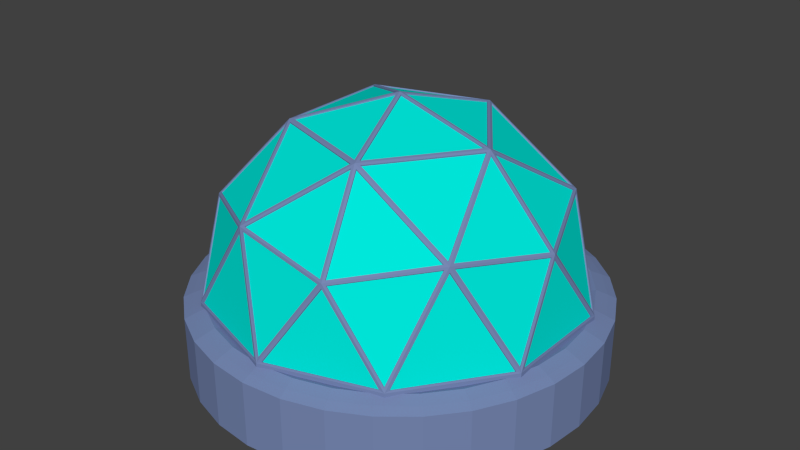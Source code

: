 # Source: Level01.blend  (saved by Blender 2.78.0; exported with 4.5.12 LTS)
import bpy
from mathutils import Matrix  # noqa: F401  (used for matrix-valued properties, if any)

bpy.ops.wm.read_factory_settings(use_empty=True)
scene = bpy.context.scene
scene.name = 'Scene'

# ---- collections
col_collection_1 = bpy.data.collections.new('Collection 1'); scene.collection.children.link(col_collection_1)

# ---- materials (node trees are filled in below, after node groups)
mat_grass01 = bpy.data.materials.new('GRASS01')
mat_grass01.alpha_threshold = 0.0
mat_grass01.use_transparent_shadow = False
mat_grass01.diffuse_color = (0.0831, 0.5027, 0.02899, 1.0)
mat_grass01.roughness = 0.5
mat_rock00 = bpy.data.materials.new('ROCK00')
mat_rock00.alpha_threshold = 0.0
mat_rock00.use_transparent_shadow = False
mat_rock00.diffuse_color = (0.1615, 0.1664, 0.179, 1.0)
mat_rock00.roughness = 0.5
mat_grass02 = bpy.data.materials.new('GRASS02')
mat_grass02.alpha_threshold = 0.0
mat_grass02.use_transparent_shadow = False
mat_grass02.diffuse_color = (0.1938, 0.5027, 0.06987, 1.0)
mat_grass02.roughness = 0.5
mat_domemet = bpy.data.materials.new('DOMEmet')
mat_domemet.alpha_threshold = 0.0
mat_domemet.use_transparent_shadow = False
mat_domemet.diffuse_color = (0.1856, 0.2448, 0.4461, 1.0)
mat_domemet.roughness = 0.5
mat_domeglass = bpy.data.materials.new('DomeGlass')
mat_domeglass.alpha_threshold = 0.0
mat_domeglass.use_transparent_shadow = False
mat_domeglass.diffuse_color = (0.0, 0.8, 0.7022, 1.0)
mat_domeglass.roughness = 0.5
mat_domeglass.specular_intensity = 1.0

# ---- material node trees

# ---- world
world_world = bpy.data.worlds.new('World'); scene.world = world_world
world_world.color = (0.05088, 0.05088, 0.05088)
world_world.use_sun_shadow = False
world_world.sun_shadow_jitter_overblur = 0.0
world_world.cycles.sampling_method = 'NONE'
world_world.cycles.sample_map_resolution = 256

# ---- meshes
me_plane_001 = bpy.data.meshes.new('Plane.001')
me_plane_001.from_pydata([(35.78, 9.51, 4.645), (-34.85, 10.03, 20.38), (15.42, 6.761, -5.968), (15.24, 7.286, -3.993), (13.86, 1.968, 0.5469), (17.48, 7.58, -7.336), (27.02, 8.536, -23.58), (16.87, 2.706, -11.63), (14.03, 2.694, 10.88), (15.33, 1.806, 6.528), (15.11, 1.904, -8.942), (15.2, 3.161, -2.158), (15.12, 4.3, 10.1), (16.32, 7.042, 4.954), (16.41, 8.023, 3.518), (15.69, 6.778, 0.1159), (17.31, 8.023, 8.691), (14.95, 1.253, -5.054), (15.04, 1.687, 3.178), (23.05, 6.351, 26.25), (29.61, 7.485, 23.26), (19.86, 6.12, 23.44), (26.7, 7.255, 20.73), (14.67, 6.905, 34.04), (31.97, 9.603, -15.9), (16.42, 8.051, -2.17), (18.16, 4.15, -20.55), (16.51, 5.632, -29.1), (-10.27, 6.419, 34.63), (-2.118, 4.352, 37.35), (23.99, 7.199, 29.57), (17.14, 3.292, -15.19), (12.55, 6.014, -32.09), (18.15, 4.541, -16.32), (-10.68, 4.947, 23.46), (1.172, 3.938, -19.07), (-11.85, 6.371, -29.55), (-17.93, 7.809, -4.026), (-29.59, 9.565, -21.49), (-8.929, 1.411, 6.131), (-15.59, 2.747, 3.913), (-23.71, 8.196, -20.93), (-16.58, 5.617, 19.18), (-15.69, 7.639, 0.9609), (-10.04, 3.441, -9.601), (-15.39, 7.573, -5.127), (-14.74, 2.901, -5.35), (-15.8, 4.279, -9.333), (-16.86, 7.526, -8.355), (-26.58, 8.659, -16.06), (-11.48, 4.67, -20.84), (-15.66, 6.644, 32.75), (6.608, 4.611, 35.28), (-37.09, 10.31, 7.108), (-26.67, 6.779, 21.55), (-37.12, 10.67, 11.88), (-37.72, 12.04, 18.28), (-33.12, 8.863, 8.543), (-28.72, 8.602, 9.341), (-33.14, 8.813, 12.42), (-34.89, 8.397, 16.34), (-30.82, 8.094, 18.67), (32.45, 9.079, 18.4), (-26.83, 7.98, 26.09), (-22.82, 8.473, -10.06), (-26.79, 8.397, 14.45), (-21.51, 8.397, 13.83), (-25.48, 8.558, 9.097), (-19.18, 6.413, 20.08), (-15.93, 6.068, 26.65), (-34.24, 8.776, -0.98), (-24.62, 8.93, -27.1), (-16.72, 6.157, -13.66), (-20.66, 7.741, -16.95), (-29.49, 8.776, -10.63), (-20.84, 8.188, -13.06), (-16.25, 7.632, -1.005), (-15.63, 6.601, 2.606), (-37.14, 9.445, -4.427), (-36.56, 9.253, -11.7), (-37.1, 10.04, 2.455), (-24.81, 7.737, -25.12), (-18.63, 7.481, -23.68), (8.086, 0.8063, -1.763), (-13.64, 7.863, -32.39), (-4.217, 5.27, -31.73), (-13.97, 3.784, -13.25), (-12.78, 5.558, -24.99), (-3.276, 4.337, -25.72), (1.078, 4.225, -24.43), (-1.663, 7.394, -33.79), (2.983, 5.156, -32.23), (5.235, 6.123, -33.71), (5.225, 4.245, -25.07), (8.512, 0.9074, -10.83), (4.566, 4.263, -27.63), (7.007, 2.982, -19.12), (10.55, 4.113, -26.22), (21.45, 6.509, -25.87), (-33.7, 9.452, -15.03), (-9.074, 3.742, -16.78), (-7.236, 4.182, -18.85), (0.6404, 2.526, -12.54), (11.4, 2.535, -16.5), (-3.672, 3.141, -9.91), (-4.876, 3.572, -13.27), (2.111, 0.9035, -5.593), (-14.05, 7.756, 14.65), (-15.74, 7.716, 9.879), (-13.5, 2.206, 8.948), (-5.651, 0.9502, 5.07), (-12.95, 3.117, 15.19), (0.955, 0.5227, 2.734), (-14.93, 5.229, 17.86), (-18.46, 8.005, 2.927), (-3.388, 1.271, -2.769), (-14.11, 2.625, -0.7751), (-11.85, 2.374, 11.13), (-14.92, 3.179, 2.328), (6.006, 3.445, 20.2), (4.593, 2.412, 14.69), (8.863, 1.075, 8.715), (-15.11, 6.875, -2.534), (-15.87, 7.735, 18.25), (-14.05, 3.243, -3.047), (16.21, 5.932, 29.98), (6.346, 3.75, 26.96), (-1.731, 2.641, 23.09), (-4.501, 3.699, 29.01), (-6.857, 3.379, 23.96), (0.864, 3.214, 30.43), (-17.29, 7.996, 6.373), (30.47, 8.585, 0.05061), (35.77, 9.659, -4.522), (21.25, 7.961, -7.944), (20.02, 7.608, -11.06), (-7.252, 1.465, 14.17), (23.23, 8.365, 14.3), (16.8, 6.815, 12.39), (-14.37, 1.98, 6.209), (-10.45, 1.689, 0.4359), (-9.439, 1.825, -2.81), (-8.697, 2.056, -5.836), (0.316, 1.096, 6.994), (-4.597, 1.2, 10.19), (19.87, 7.198, -15.39), (22.33, 6.264, -19.42), (23.64, 8.105, -11.92), (22.81, 5.758, -23.32), (28.03, 7.975, -21.38), (33.48, 8.915, -9.473), (30.22, 8.966, -10.91), (24.83, 8.014, -15.92), (28.56, 8.607, -3.905), (9.92, 3.165, 15.54), (-28.17, 8.397, 3.79), (-24.86, 8.397, 5.888), (-28.36, 8.776, -6.681), (-20.86, 8.547, 2.958), (-26.62, 8.397, -1.135), (-31.11, 8.715, 10.42), (18.32, 8.214, 3.813), (18.97, 8.31, 7.584), (18.32, 8.286, -0.3344), (22.67, 8.286, -2.461), (23.22, 8.274, 5.839), (23.13, 8.214, 1.741), (24.68, 8.135, -6.987), (26.33, 8.585, -7.281), (30.28, 8.642, -7.958), (35.38, 9.733, 10.28), (29.03, 8.683, 7.821), (38.1, 11.67, 4.827), (-35.56, 11.19, 22.63), (28.78, 10.64, -25.19), (31.54, 9.518, 24.62), (15.64, 8.901, 36.09), (34.05, 11.32, -17.03), (17.61, 7.547, -31.07), (-10.87, 8.384, 36.71), (-2.21, 6.186, 39.61), (25.55, 9.213, 31.33), (13.39, 7.192, -34.25), (-31.42, 11.73, -22.96), (-16.61, 8.623, 34.72), (7.07, 6.461, 37.41), (-39.41, 12.52, 7.446), (-39.43, 12.91, 12.52), (34.55, 10.83, 19.46), (-28.5, 10.04, 27.64), (-26.14, 11.05, -28.93), (-39.45, 11.6, -4.821), (-38.84, 11.4, -12.55), (-39.42, 12.24, 2.497), (-14.46, 9.919, -34.56), (-1.725, 8.452, -36.05), (5.611, 7.309, -35.97), (22.86, 8.824, -27.63), (-35.8, 11.61, -16.1), (37.67, 11.53, 10.82), (38.08, 11.83, -4.922), (26.41, 8.41, 8.039), (15.25, 5.159, 16.4), (22.37, 7.22, 19.59), (24.67, 7.869, 16.75), (18.24, 6.507, 15.14), (24.23, 7.28, -19.67), (-19.81, 8.527, 10.48), (-17.29, 8.511, 12.06), (-18.23, 8.509, 9.398), (-19.75, 8.514, 5.518), (-19.1, 8.524, 7.441), (-23.32, 8.547, 7.17), (-21.1, 8.555, 5.535), (-18.74, 7.782, -5.791), (-22.7, 8.402, -5.658), (-18.4, 7.84, -1.772), (-20.93, 8.341, 0.3946), (-24.07, 8.259, -1.844), (-21.71, 8.207, -2.43)], [], [(2, 3, 5), (25, 15, 14), (14, 4, 18), (4, 14, 15), (9, 12, 16), (17, 3, 2), (18, 4, 83), (8, 12, 9), (7, 10, 135), (10, 17, 2), (16, 12, 138), (11, 4, 15), (121, 8, 9), (25, 5, 3), (9, 16, 13), (17, 83, 4), (26, 148, 98), (24, 150, 133), (10, 2, 5), (17, 11, 3), (10, 5, 135), (15, 25, 11), (38, 49, 41), (3, 11, 25), (63, 69, 54), (138, 8, 202), (1, 54, 61), (145, 33, 31), (16, 138, 137), (125, 23, 19), (138, 12, 8), (158, 156, 212, 213), (30, 20, 19), (20, 22, 19), (62, 137, 204), (202, 21, 203), (64, 74, 157), (22, 21, 19), (54, 1, 63), (59, 57, 55), (60, 55, 56), (52, 23, 125), (30, 19, 23), (70, 58, 155), (66, 107, 208, 207), (29, 52, 130), (65, 66, 58), (74, 79, 70), (128, 29, 130), (128, 28, 29), (70, 57, 58), (111, 129, 136), (129, 111, 113), (56, 1, 60), (74, 70, 157), (69, 51, 28), (69, 63, 51), (53, 55, 57), (60, 1, 61), (128, 129, 34), (69, 128, 34), (129, 113, 34), (128, 69, 28), (68, 66, 65), (59, 65, 160), (65, 59, 61), (160, 65, 58), (65, 61, 54), (65, 54, 68), (68, 123, 66), (68, 42, 123), (69, 68, 54), (158, 213, 210), (69, 42, 68), (123, 107, 66), (70, 80, 57), (69, 34, 42), (60, 61, 59), (70, 78, 80), (60, 59, 55), (58, 66, 207, 67), (36, 85, 84), (90, 84, 85), (44, 105, 100), (75, 49, 64), (75, 72, 73), (82, 72, 87), (71, 81, 84), (114, 76, 216, 217), (57, 80, 53), (78, 70, 79), (74, 99, 79), (45, 48, 214, 37), (75, 64, 48), (73, 49, 75), (73, 41, 49), (38, 74, 49), (41, 81, 38), (99, 74, 38), (38, 81, 71), (36, 84, 81), (102, 96, 35), (95, 89, 93), (103, 26, 97), (115, 140, 110), (141, 140, 115), (32, 97, 27), (97, 93, 96), (97, 32, 95), (91, 88, 95), (90, 85, 91), (89, 95, 88), (91, 92, 90), (98, 27, 97), (88, 85, 36), (88, 87, 101), (100, 105, 101), (101, 50, 100), (86, 100, 50), (108, 139, 131), (87, 88, 36), (104, 102, 35), (101, 89, 88), (89, 101, 35), (87, 50, 101), (85, 88, 91), (92, 91, 95), (104, 105, 44), (32, 92, 95), (35, 93, 89), (93, 97, 95), (93, 35, 96), (82, 81, 41), (73, 82, 41), (47, 86, 72), (131, 114, 210, 211), (101, 105, 35), (96, 102, 103), (31, 103, 94), (94, 103, 102), (42, 113, 123), (155, 58, 156), (105, 104, 35), (104, 115, 102), (49, 74, 64), (94, 102, 106), (17, 4, 11), (115, 104, 142), (115, 106, 102), (104, 44, 142), (113, 107, 123), (110, 144, 143), (112, 83, 106), (110, 140, 39), (106, 115, 112), (115, 110, 112), (107, 113, 111), (156, 58, 67, 212), (83, 121, 18), (113, 42, 34), (119, 120, 127), (127, 130, 126), (136, 127, 120), (120, 143, 144), (120, 119, 154), (120, 8, 121), (143, 120, 121), (8, 120, 154), (125, 126, 52), (119, 126, 125), (119, 125, 202), (19, 21, 125), (125, 21, 202), (116, 124, 76), (119, 127, 126), (126, 130, 52), (130, 127, 128), (127, 129, 128), (117, 108, 107), (136, 129, 127), (117, 136, 39), (124, 46, 45), (76, 45, 37, 216), (40, 131, 139), (86, 44, 100), (47, 48, 46), (141, 116, 140), (116, 76, 43), (108, 109, 139), (36, 81, 82), (82, 87, 36), (48, 45, 46), (132, 170, 0), (47, 72, 48), (86, 47, 44), (47, 46, 44), (108, 117, 109), (118, 77, 40), (43, 118, 116), (114, 40, 77), (118, 140, 116), (124, 45, 122), (139, 39, 140), (46, 124, 142), (76, 114, 43), (76, 124, 122), (132, 0, 133), (142, 141, 115), (139, 140, 40), (168, 167, 153), (44, 46, 142), (48, 64, 215, 214), (114, 131, 40), (114, 77, 43), (122, 45, 76), (111, 117, 107), (159, 158, 217, 218), (77, 118, 43), (151, 147, 168), (83, 94, 106), (94, 10, 31), (135, 145, 7), (148, 149, 6), (5, 134, 135), (134, 5, 25), (144, 136, 120), (103, 31, 26), (10, 7, 31), (132, 150, 169, 153), (26, 98, 97), (31, 33, 26), (145, 146, 26), (145, 31, 7), (16, 14, 13), (13, 18, 9), (103, 97, 96), (33, 145, 26), (20, 62, 22), (21, 22, 203), (117, 39, 109), (121, 112, 143), (83, 17, 94), (10, 94, 17), (109, 39, 139), (18, 121, 9), (13, 14, 18), (117, 111, 136), (118, 40, 140), (124, 141, 142), (141, 124, 116), (24, 149, 151), (75, 48, 72), (146, 152, 206), (98, 148, 6), (150, 151, 169), (149, 152, 151), (133, 150, 132), (152, 146, 145), (135, 134, 147), (147, 134, 167), (110, 39, 144), (39, 136, 144), (112, 110, 143), (121, 83, 112), (145, 135, 147), (24, 6, 149), (148, 26, 146), (150, 24, 151), (147, 152, 145), (152, 147, 151), (152, 149, 206), (154, 202, 8), (154, 119, 202), (157, 70, 159), (156, 158, 159), (70, 155, 159), (155, 156, 159), (64, 159, 218, 215), (158, 114, 217), (64, 157, 159), (57, 59, 160), (57, 160, 58), (201, 132, 165), (14, 16, 162), (16, 137, 165, 162), (164, 167, 134), (134, 25, 163), (14, 161, 163), (163, 161, 166), (161, 162, 166), (165, 132, 166), (164, 163, 166), (162, 165, 166), (132, 164, 166), (132, 153, 164), (169, 168, 153), (170, 132, 171), (137, 62, 171), (201, 137, 171), (161, 14, 162), (25, 14, 163), (99, 38, 183, 198), (62, 20, 175, 188), (78, 79, 192, 191), (79, 99, 198, 192), (0, 170, 199, 172), (28, 51, 184, 179), (30, 23, 176, 181), (20, 30, 181, 175), (29, 28, 179, 180), (27, 98, 197, 178), (80, 78, 191, 193), (32, 27, 178, 182), (51, 63, 189, 184), (92, 32, 182, 196), (71, 84, 194, 190), (24, 133, 200, 177), (52, 29, 180, 185), (84, 90, 195, 194), (90, 92, 196, 195), (1, 56, 173), (6, 24, 177, 174), (55, 53, 186, 187), (53, 80, 193, 186), (38, 71, 190, 183), (56, 55, 187), (133, 0, 172, 200), (23, 52, 185, 176), (98, 6, 174, 197), (63, 1, 173, 189), (132, 201, 171), (137, 201, 165), (164, 134, 163), (168, 147, 167), (169, 151, 168), (137, 138, 205, 204), (138, 202, 205), (199, 170, 62, 188), (171, 62, 170), (164, 153, 167), (149, 148, 206), (148, 146, 206), (205, 202, 203, 204), (22, 62, 204, 203), (107, 108, 209, 208), (108, 131, 211, 209), (208, 209, 207), (67, 207, 212), (213, 212, 211, 210), (211, 212, 207, 209), (216, 37, 219), (214, 215, 219), (215, 218, 219), (218, 217, 219), (37, 214, 219), (217, 216, 219), (114, 158, 210), (72, 86, 50), (73, 72, 82), (72, 50, 87)])
me_plane_001.polygons.foreach_set('use_smooth', [True] * 360)
me_plane_001.polygons.foreach_set('material_index', [0, 0, 1, 1, 1, 1, 2, 1, 1, 1, 1, 1, 2, 0, 1, 2, 2, 0, 1, 1, 1, 1, 0, 1, 2, 1, 2, 1, 0, 0, 1, 0, 0, 0, 0, 0, 0, 0, 2, 0, 0, 0, 0, 0, 2, 2, 2, 0, 2, 2, 0, 0, 0, 0, 0, 2, 2, 0, 2, 2, 2, 0, 2, 2, 2, 2, 2, 2, 2, 2, 1, 2, 0, 2, 2, 0, 2, 2, 0, 0, 2, 0, 0, 0, 0, 0, 0, 0, 2, 0, 0, 0, 2, 2, 0, 0, 0, 0, 0, 0, 0, 2, 0, 2, 0, 0, 0, 2, 0, 0, 0, 0, 0, 0, 0, 0, 0, 0, 0, 1, 0, 0, 0, 0, 0, 0, 0, 0, 0, 0, 0, 2, 0, 0, 0, 0, 0, 2, 2, 2, 1, 0, 0, 0, 0, 2, 2, 0, 0, 0, 1, 0, 2, 0, 0, 0, 1, 0, 2, 0, 2, 2, 0, 0, 2, 2, 2, 2, 2, 2, 2, 0, 0, 1, 2, 2, 2, 2, 1, 0, 0, 1, 2, 1, 0, 1, 0, 1, 1, 0, 0, 1, 0, 1, 0, 0, 1, 1, 1, 1, 0, 1, 0, 0, 2, 1, 0, 0, 0, 0, 0, 2, 1, 2, 2, 1, 0, 1, 2, 2, 2, 1, 2, 0, 0, 0, 2, 2, 0, 2, 2, 2, 1, 0, 1, 2, 1, 0, 0, 0, 2, 2, 2, 0, 2, 1, 0, 0, 0, 0, 2, 2, 2, 2, 0, 2, 0, 2, 2, 2, 0, 0, 0, 2, 2, 2, 2, 0, 2, 2, 2, 2, 2, 0, 0, 0, 0, 0, 0, 0, 0, 0, 0, 0, 0, 0, 0, 0, 0, 0, 0, 0, 0, 0, 0, 0, 0, 0, 0, 0, 0, 0, 0, 0, 0, 0, 2, 0, 0, 2, 0, 0, 0, 2, 0, 0, 0, 2, 0, 0, 0, 2, 0, 0, 0, 0, 0, 0, 2, 2, 0, 0, 0, 2, 0, 0, 0, 0, 0, 0, 2, 2, 0, 0, 0, 0, 0, 0, 0, 0, 2, 2, 0, 0, 2, 2, 0, 0, 0, 0])
_k = set([(2, 3), (2, 5), (2, 10), (2, 17), (3, 11), (3, 17), (3, 25), (4, 11), (4, 14), (4, 15), (4, 18), (5, 10), (5, 135), (7, 10), (7, 31), (7, 135), (7, 145), (8, 9), (8, 12), (8, 138), (8, 202), (9, 12), (9, 13), (9, 16), (9, 18), (10, 17), (10, 135), (11, 15), (11, 17), (11, 25), (12, 16), (12, 138), (13, 14), (13, 16), (13, 18), (14, 15), (14, 18), (15, 25), (16, 138), (26, 33), (26, 145), (31, 33), (31, 145), (33, 145), (40, 77), (40, 114), (40, 118), (40, 131), (40, 139), (42, 68), (42, 113), (42, 123), (43, 76), (43, 77), (43, 116), (43, 118), (45, 46), (45, 48), (45, 122), (45, 124), (46, 47), (46, 48), (46, 124), (47, 48), (47, 72), (48, 72), (68, 123), (76, 116), (76, 122), (76, 124), (77, 114), (77, 118), (107, 108), (107, 111), (107, 113), (107, 117), (107, 123), (108, 109), (108, 117), (108, 131), (108, 139), (109, 117), (109, 139), (111, 113), (111, 117), (113, 123), (114, 131), (116, 118), (116, 124), (122, 124), (131, 139), (135, 145), (138, 202)])
me_plane_001.attributes.new('sharp_edge', 'BOOLEAN', 'EDGE').data.foreach_set('value', [ (min(e.vertices), max(e.vertices)) in _k for e in me_plane_001.edges])
me_plane_001.materials.append(mat_grass01)
me_plane_001.materials.append(mat_rock00)
me_plane_001.materials.append(mat_grass02)
me_plane_001.use_remesh_preserve_volume = False
me_plane_001.use_remesh_preserve_attributes = False
me_plane_001.use_mirror_vertex_groups = False
me_plane_001.update()
me_cube_002 = bpy.data.meshes.new('Cube.002')
me_cube_002.from_pydata([(-0.6, -0.6, 0.6), (-0.6, 0.6, 0.6), (-0.6, -0.6, -0.6), (-0.6, 0.6, -0.6), (0.6, -0.6, 0.6), (0.6, 0.6, 0.6), (0.6, -0.6, -0.6), (0.6, 0.6, -0.6)], [], [(0, 1, 3, 2), (2, 3, 7, 6), (6, 7, 5, 4), (4, 5, 1, 0), (2, 6, 4, 0), (7, 3, 1, 5)])
me_cube_002.use_remesh_preserve_volume = False
me_cube_002.use_remesh_preserve_attributes = False
me_cube_002.use_mirror_vertex_groups = False
me_cube_002.update()
me_circle = bpy.data.meshes.new('Circle')
me_circle.from_pydata([(0.0, 14.2, -36.0), (-7.023, 14.2, -35.31), (-13.78, 14.2, -33.26), (-20.0, 14.2, -29.93), (-25.46, 14.2, -25.46), (-29.93, 14.2, -20.0), (-33.26, 14.2, -13.78), (-35.31, 14.2, -7.023), (-36.0, 14.2, -3.339e-06), (-35.31, 14.2, 7.023), (-33.26, 14.2, 13.78), (-29.93, 14.2, 20.0), (-25.46, 14.2, 25.46), (-20.0, 14.2, 29.93), (-13.78, 14.2, 33.26), (-7.023, 14.2, 35.31), (1.173e-05, 14.2, 36.0), (7.023, 14.2, 35.31), (13.78, 14.2, 33.26), (20.0, 14.2, 29.93), (25.46, 14.2, 25.46), (29.93, 14.2, 20.0), (33.26, 14.2, 13.78), (35.31, 14.2, 7.023), (36.0, 14.2, -3.538e-05), (35.31, 14.2, -7.023), (33.26, 14.2, -13.78), (29.93, 14.2, -20.0), (25.46, 14.2, -25.46), (20.0, 14.2, -29.93), (13.78, 14.2, -33.26), (7.023, 14.2, -35.31), (0.0, -1.574e-06, -36.0), (-7.023, -1.543e-06, -35.31), (-13.78, -1.454e-06, -33.26), (-20.0, -1.308e-06, -29.93), (-25.46, -1.113e-06, -25.46), (-29.93, -8.743e-07, -20.0), (-33.26, -6.022e-07, -13.78), (-35.31, -3.07e-07, -7.023), (-36.0, -1.188e-13, -2.718e-06), (-35.31, 3.07e-07, 7.023), (-33.26, 6.022e-07, 13.78), (-29.93, 8.743e-07, 20.0), (-25.46, 1.113e-06, 25.46), (-20.0, 1.308e-06, 29.93), (-13.78, 1.454e-06, 33.26), (-7.023, 1.543e-06, 35.31), (1.173e-05, 1.574e-06, 36.0), (7.023, 1.543e-06, 35.31), (13.78, 1.454e-06, 33.26), (20.0, 1.308e-06, 29.93), (25.46, 1.113e-06, 25.46), (29.93, 8.742e-07, 20.0), (33.26, 6.022e-07, 13.78), (35.31, 3.07e-07, 7.023), (36.0, -1.519e-12, -3.476e-05), (35.31, -3.07e-07, -7.023), (33.26, -6.022e-07, -13.78), (29.93, -8.743e-07, -20.0), (25.46, -1.113e-06, -25.46), (20.0, -1.308e-06, -29.93), (13.78, -1.454e-06, -33.26), (7.023, -1.543e-06, -35.31), (1.855e-07, 15.32, -37.56), (-7.328, 15.32, -36.84), (-14.37, 15.32, -34.7), (-20.87, 15.32, -31.23), (-26.56, 15.32, -26.56), (-31.23, 15.32, -20.87), (-34.7, 15.32, -14.37), (-36.84, 15.32, -7.328), (-37.56, 15.32, -3.06e-06), (-36.84, 15.32, 7.328), (-34.7, 15.32, 14.37), (-31.23, 15.32, 20.87), (-26.56, 15.32, 26.56), (-20.87, 15.32, 31.23), (-14.37, 15.32, 34.7), (-7.328, 15.32, 36.84), (1.242e-05, 15.32, 37.56), (7.328, 15.32, 36.84), (14.37, 15.32, 34.7), (20.87, 15.32, 31.23), (26.56, 15.32, 26.56), (31.23, 15.32, 20.87), (34.7, 15.32, 14.37), (36.84, 15.32, 7.328), (37.56, 15.32, -3.649e-05), (36.84, 15.32, -7.328), (34.7, 15.32, -14.37), (31.23, 15.32, -20.87), (26.56, 15.32, -26.56), (20.87, 15.32, -31.23), (14.37, 15.32, -34.7), (7.328, 15.32, -36.84), (1.098e-06, -1.991e-06, -45.54), (-8.884, -1.952e-06, -44.66), (-17.43, -1.839e-06, -42.07), (-25.3, -1.655e-06, -37.86), (-32.2, -1.408e-06, -32.2), (-37.86, -1.106e-06, -25.3), (-42.07, -7.617e-07, -17.43), (-44.66, -3.883e-07, -8.884), (-45.54, -2.934e-14, -6.712e-07), (-44.66, 3.883e-07, 8.884), (-42.07, 7.617e-07, 17.43), (-37.86, 1.106e-06, 25.3), (-32.2, 1.408e-06, 32.2), (-25.3, 1.655e-06, 37.86), (-17.43, 1.839e-06, 42.07), (-8.884, 1.952e-06, 44.66), (1.594e-05, 1.991e-06, 45.54), (8.884, 1.952e-06, 44.66), (17.43, 1.839e-06, 42.07), (25.3, 1.655e-06, 37.86), (32.2, 1.408e-06, 32.2), (37.86, 1.106e-06, 25.3), (42.07, 7.617e-07, 17.43), (44.66, 3.883e-07, 8.884), (45.54, -1.801e-12, -4.12e-05), (44.66, -3.883e-07, -8.884), (42.07, -7.617e-07, -17.43), (37.86, -1.106e-06, -25.3), (32.2, -1.408e-06, -32.2), (25.3, -1.655e-06, -37.86), (17.43, -1.839e-06, -42.07), (8.884, -1.952e-06, -44.66), (7.009e-07, 15.32, -43.62), (-8.509, 15.32, -42.78), (-16.69, 15.32, -40.3), (-24.23, 15.32, -36.27), (-30.84, 15.32, -30.84), (-36.27, 15.32, -24.23), (-40.3, 15.32, -16.69), (-42.78, 15.32, -8.509), (-43.62, 15.32, -1.658e-06), (-42.78, 15.32, 8.509), (-40.3, 15.32, 16.69), (-36.27, 15.32, 24.23), (-30.84, 15.32, 30.84), (-24.23, 15.32, 36.27), (-16.69, 15.32, 40.3), (-8.509, 15.32, 42.78), (1.491e-05, 15.32, 43.62), (8.509, 15.32, 42.78), (16.69, 15.32, 40.3), (24.23, 15.32, 36.27), (30.84, 15.32, 30.84), (36.27, 15.32, 24.23), (40.3, 15.32, 16.69), (42.78, 15.32, 8.509), (43.62, 15.32, -4.048e-05), (42.78, 15.32, -8.51), (40.3, 15.32, -16.69), (36.27, 15.32, -24.23), (30.84, 15.32, -30.84), (24.23, 15.32, -36.27), (16.69, 15.32, -40.3), (8.509, 15.32, -42.78), (7.949e-07, 14.46, -45.53), (-8.882, 14.46, -44.65), (-17.42, 14.46, -42.06), (-25.29, 14.46, -37.86), (-32.19, 14.46, -32.19), (-37.86, 14.46, -25.29), (-42.06, 14.46, -17.42), (-44.65, 14.46, -8.882), (-45.53, 14.46, -1.175e-06), (-44.65, 14.46, 8.882), (-42.06, 14.46, 17.42), (-37.86, 14.46, 25.29), (-32.19, 14.46, 32.19), (-25.29, 14.46, 37.86), (-17.42, 14.46, 42.06), (-8.882, 14.46, 44.65), (1.563e-05, 14.46, 45.53), (8.882, 14.46, 44.65), (17.42, 14.46, 42.06), (25.29, 14.46, 37.86), (32.19, 14.46, 32.19), (37.86, 14.46, 25.29), (42.06, 14.46, 17.42), (44.65, 14.46, 8.882), (45.53, 14.46, -4.17e-05), (44.65, 14.46, -8.882), (42.06, 14.46, -17.42), (37.86, 14.46, -25.29), (32.19, 14.46, -32.19), (25.29, 14.46, -37.86), (17.42, 14.46, -42.06), (8.882, 14.46, -44.65), (-37.99, 16.28, -15.74), (-40.33, 16.28, -8.023), (29.08, 16.28, 29.08), (34.19, 16.28, 22.85), (-41.13, 16.28, -2.277e-06), (37.99, 16.28, 15.74), (-40.33, 16.28, 8.023), (40.33, 16.28, 8.023), (-37.99, 16.28, 15.74), (41.13, 16.28, -3.888e-05), (-34.19, 16.28, 22.85), (40.33, 16.28, -8.023), (-29.08, 16.28, 29.08), (37.99, 16.28, -15.74), (-22.85, 16.28, 34.19), (34.19, 16.28, -22.85), (-15.74, 16.28, 37.99), (4.887e-07, 16.28, -41.13), (-8.023, 16.28, -40.33), (29.08, 16.28, -29.08), (-8.023, 16.28, 40.33), (-15.74, 16.28, -37.99), (22.85, 16.28, -34.19), (1.389e-05, 16.28, 41.13), (-22.85, 16.28, -34.19), (15.74, 16.28, -37.99), (8.023, 16.28, 40.33), (-29.08, 16.28, -29.08), (8.023, 16.28, -40.33), (15.74, 16.28, 37.99), (-34.19, 16.28, -22.85), (22.85, 16.28, 34.19)], [], [(17, 18, 50, 49), (4, 5, 37, 36), (31, 0, 32, 63), (18, 19, 51, 50), (5, 6, 38, 37), (19, 20, 52, 51), (6, 7, 39, 38), (20, 21, 53, 52), (7, 8, 40, 39), (21, 22, 54, 53), (8, 9, 41, 40), (22, 23, 55, 54), (9, 10, 42, 41), (23, 24, 56, 55), (10, 11, 43, 42), (24, 25, 57, 56), (11, 12, 44, 43), (25, 26, 58, 57), (12, 13, 45, 44), (26, 27, 59, 58), (13, 14, 46, 45), (0, 1, 33, 32), (27, 28, 60, 59), (14, 15, 47, 46), (1, 2, 34, 33), (28, 29, 61, 60), (15, 16, 48, 47), (2, 3, 35, 34), (29, 30, 62, 61), (16, 17, 49, 48), (3, 4, 36, 35), (30, 31, 63, 62), (23, 22, 86, 87), (10, 9, 73, 74), (24, 23, 87, 88), (11, 10, 74, 75), (25, 24, 88, 89), (12, 11, 75, 76), (26, 25, 89, 90), (13, 12, 76, 77), (27, 26, 90, 91), (14, 13, 77, 78), (1, 0, 64, 65), (28, 27, 91, 92), (15, 14, 78, 79), (2, 1, 65, 66), (29, 28, 92, 93), (16, 15, 79, 80), (3, 2, 66, 67), (30, 29, 93, 94), (17, 16, 80, 81), (4, 3, 67, 68), (31, 30, 94, 95), (18, 17, 81, 82), (5, 4, 68, 69), (0, 31, 95, 64), (19, 18, 82, 83), (6, 5, 69, 70), (20, 19, 83, 84), (7, 6, 70, 71), (21, 20, 84, 85), (8, 7, 71, 72), (22, 21, 85, 86), (9, 8, 72, 73), (36, 100, 99, 35), (63, 127, 126, 62), (50, 114, 113, 49), (37, 101, 100, 36), (32, 96, 127, 63), (51, 115, 114, 50), (38, 102, 101, 37), (52, 116, 115, 51), (39, 103, 102, 38), (53, 117, 116, 52), (40, 104, 103, 39), (54, 118, 117, 53), (41, 105, 104, 40), (55, 119, 118, 54), (42, 106, 105, 41), (56, 120, 119, 55), (43, 107, 106, 42), (57, 121, 120, 56), (44, 108, 107, 43), (58, 122, 121, 57), (45, 109, 108, 44), (59, 123, 122, 58), (46, 110, 109, 45), (33, 97, 96, 32), (60, 124, 123, 59), (47, 111, 110, 46), (34, 98, 97, 33), (61, 125, 124, 60), (48, 112, 111, 47), (35, 99, 98, 34), (62, 126, 125, 61), (49, 113, 112, 48), (192, 134, 135, 193), (194, 148, 149, 195), (193, 135, 136, 196), (195, 149, 150, 197), (196, 136, 137, 198), (197, 150, 151, 199), (198, 137, 138, 200), (199, 151, 152, 201), (200, 138, 139, 202), (201, 152, 153, 203), (202, 139, 140, 204), (203, 153, 154, 205), (204, 140, 141, 206), (205, 154, 155, 207), (206, 141, 142, 208), (209, 128, 129, 210), (207, 155, 156, 211), (208, 142, 143, 212), (210, 129, 130, 213), (211, 156, 157, 214), (212, 143, 144, 215), (213, 130, 131, 216), (214, 157, 158, 217), (215, 144, 145, 218), (216, 131, 132, 219), (217, 158, 159, 220), (218, 145, 146, 221), (219, 132, 133, 222), (220, 159, 128, 209), (221, 146, 147, 223), (222, 133, 134, 192), (223, 147, 148, 194), (140, 172, 173, 141), (154, 186, 187, 155), (141, 173, 174, 142), (128, 160, 161, 129), (155, 187, 188, 156), (142, 174, 175, 143), (129, 161, 162, 130), (156, 188, 189, 157), (143, 175, 176, 144), (130, 162, 163, 131), (157, 189, 190, 158), (144, 176, 177, 145), (131, 163, 164, 132), (158, 190, 191, 159), (145, 177, 178, 146), (132, 164, 165, 133), (159, 191, 160, 128), (146, 178, 179, 147), (133, 165, 166, 134), (147, 179, 180, 148), (134, 166, 167, 135), (148, 180, 181, 149), (135, 167, 168, 136), (149, 181, 182, 150), (136, 168, 169, 137), (150, 182, 183, 151), (137, 169, 170, 138), (151, 183, 184, 152), (138, 170, 171, 139), (152, 184, 185, 153), (139, 171, 172, 140), (153, 185, 186, 154), (97, 98, 162, 161), (98, 99, 163, 162), (99, 100, 164, 163), (100, 101, 165, 164), (101, 102, 166, 165), (102, 103, 167, 166), (103, 104, 168, 167), (104, 105, 169, 168), (105, 106, 170, 169), (106, 107, 171, 170), (107, 108, 172, 171), (108, 109, 173, 172), (109, 110, 174, 173), (110, 111, 175, 174), (111, 112, 176, 175), (112, 113, 177, 176), (113, 114, 178, 177), (114, 115, 179, 178), (115, 116, 180, 179), (116, 117, 181, 180), (117, 118, 182, 181), (118, 119, 183, 182), (119, 120, 184, 183), (120, 121, 185, 184), (121, 122, 186, 185), (122, 123, 187, 186), (123, 124, 188, 187), (124, 125, 189, 188), (125, 126, 190, 189), (126, 127, 191, 190), (127, 96, 160, 191), (96, 97, 161, 160), (83, 223, 194, 84), (69, 222, 192, 70), (82, 221, 223, 83), (95, 220, 209, 64), (68, 219, 222, 69), (81, 218, 221, 82), (94, 217, 220, 95), (67, 216, 219, 68), (80, 215, 218, 81), (93, 214, 217, 94), (66, 213, 216, 67), (79, 212, 215, 80), (92, 211, 214, 93), (65, 210, 213, 66), (78, 208, 212, 79), (91, 207, 211, 92), (64, 209, 210, 65), (77, 206, 208, 78), (90, 205, 207, 91), (76, 204, 206, 77), (89, 203, 205, 90), (75, 202, 204, 76), (88, 201, 203, 89), (74, 200, 202, 75), (87, 199, 201, 88), (73, 198, 200, 74), (86, 197, 199, 87), (72, 196, 198, 73), (85, 195, 197, 86), (71, 193, 196, 72), (84, 194, 195, 85), (70, 192, 193, 71)])
me_circle.materials.append(mat_domemet)
me_circle.use_remesh_preserve_volume = False
me_circle.use_remesh_preserve_attributes = False
me_circle.use_mirror_vertex_groups = False
me_circle.update()
me_icosphere_003 = bpy.data.meshes.new('Icosphere.003')
me_icosphere_003.from_pydata([(10.9, 36.92, 35.18), (-30.07, 36.93, 21.24), (-29.47, 36.92, -22.04), (11.87, 36.92, -34.84), (36.82, 36.92, 0.5258), (-0.2554, 59.25, -0.7994), (39.4, 18.88, 12.74), (39.4, 18.87, -12.7), (0.07936, 18.88, 41.41), (24.28, 18.88, 33.54), (-39.33, 18.88, 12.88), (-24.38, 18.88, 33.46), (-24.38, 18.88, -33.43), (-39.34, 18.87, -12.84), (24.28, 18.87, -33.52), (0.08582, 18.87, -41.38), (28.93, 38.64, 21.03), (-11.04, 38.64, 34.02), (-35.74, 38.63, 0.0206), (-11.04, 38.65, -33.99), (28.93, 38.65, -21.0), (5.991, 53.48, 20.11), (22.6, 52.48, 0.5277), (-16.64, 53.48, 12.75), (-16.65, 53.48, -12.72), (6.003, 53.48, -20.09), (21.79, 52.98, 1.0), (39.11, 18.27, -13.62), (39.68, 18.3, -11.84), (37.23, 36.08, 0.8548), (37.51, 35.49, 0.01332), (25.05, 18.27, 32.98), (23.55, 18.3, 34.08), (10.71, 36.08, 35.67), (11.6, 35.49, 35.68), (-23.61, 18.27, 34.02), (-25.12, 18.3, 32.93), (-30.6, 36.08, 21.21), (-30.33, 35.49, 22.06), (-39.63, 18.28, -11.94), (-39.06, 18.3, -13.71), (-29.61, 36.08, -22.54), (-30.33, 35.49, -22.03), (-0.8723, 18.27, -41.38), (0.9912, 18.3, -41.38), (12.31, 36.08, -35.13), (11.6, 35.49, -35.65), (7.678, 52.98, 20.42), (6.501, 52.48, 21.66), (-17.03, 52.98, 13.61), (-18.57, 52.48, 12.88), (-18.18, 52.98, -12.0), (-17.96, 52.48, -13.68), (5.808, 52.98, -21.0), (7.48, 52.48, -21.31), (39.1, 18.27, 13.64), (39.68, 18.3, 11.87), (-0.8721, 18.27, 41.41), (0.9909, 18.3, 41.41), (-39.63, 18.28, 11.96), (-39.06, 18.29, 13.74), (-23.61, 18.27, -33.99), (-25.11, 18.3, -32.9), (25.05, 18.27, -32.96), (23.55, 18.3, -34.05), (28.09, 40.36, 20.42), (28.86, 39.95, 19.79), (-10.72, 40.36, 33.03), (-9.879, 39.95, 33.57), (-34.71, 40.36, 0.01855), (-34.96, 39.95, 0.9695), (-10.73, 40.36, -33.0), (-11.71, 39.96, -32.94), (28.1, 40.36, -20.39), (27.73, 39.96, -21.31), (-0.8493, 59.25, 0.02019), (-0.2567, 59.25, 0.8314), (39.8, 17.87, -12.91), (36.82, 36.93, -0.4934), (37.23, 36.08, -0.825), (24.6, 17.87, 33.87), (11.87, 36.92, 34.86), (12.31, 36.08, 35.15), (-24.59, 17.87, 33.86), (-29.47, 36.92, 22.06), (-29.61, 36.08, 22.57), (-39.78, 17.87, -12.92), (-30.07, 36.92, -21.21), (-30.6, 36.09, -21.18), (0.01062, 17.87, -41.83), (10.9, 36.92, -35.16), (10.72, 36.08, -35.65), (39.8, 17.87, 12.94), (27.73, 39.95, 21.35), (28.14, 39.1, 21.67), (29.3, 39.1, 20.07), (-11.71, 39.95, 32.97), (-11.9, 39.1, 33.46), (-10.02, 39.1, 34.07), (-34.96, 39.95, -0.9433), (-35.47, 39.11, -0.9853), (-35.48, 39.11, 1.003), (-9.887, 39.95, -33.54), (-10.02, 39.11, -34.04), (-11.9, 39.11, -33.43), (28.86, 39.95, -19.77), (29.3, 39.11, -20.05), (28.14, 39.11, -21.64), (0.0111, 17.87, 41.85), (-39.78, 17.87, 12.95), (-24.58, 17.87, -33.84), (24.6, 17.86, -33.84), (22.6, 52.48, -0.4952), (21.79, 52.98, -0.9745), (6.507, 52.48, -21.63), (7.674, 52.98, -20.39), (-17.26, 53.48, -11.89), (-17.03, 52.98, -13.58), (-17.25, 53.48, 11.92), (-18.19, 52.98, 12.02), (6.981, 53.48, 19.79), (5.801, 52.98, 21.03), (28.78, 39.72, 20.92), (11.56, 36.44, 35.58), (-10.98, 39.72, 33.84), (-30.24, 36.44, 21.99), (-35.55, 39.72, 0.01368), (-30.24, 36.44, -21.96), (-10.98, 39.72, -33.81), (11.56, 36.44, -35.55), (28.78, 39.72, -20.89), (37.4, 36.44, 0.01361), (6.979, 53.48, -19.77), (6.801, 53.31, 20.92), (7.479, 52.48, 21.34), (20.97, 53.48, -0.5006), (20.97, 53.48, 0.5345), (0.708, 59.25, -0.4865), (0.7051, 59.25, 0.5191), (-17.77, 53.31, 12.93), (-17.97, 52.48, 13.71), (-17.77, 53.31, -12.91), (-18.57, 52.48, -12.85), (21.99, 53.31, 0.01346), (0.009219, 59.55, 0.01359), (6.801, 53.31, -20.89), (38.9, 17.68, -12.64), (36.75, 35.83, 0.00115), (24.04, 17.68, 33.1), (11.36, 35.82, 34.95), (-24.05, 17.68, 33.09), (-29.73, 35.82, 21.6), (-39.24, 17.97, -12.75), (-29.73, 35.83, -21.59), (0.005167, 17.68, -40.91), (11.35, 35.83, -34.95), (28.27, 39.05, 20.54), (-10.8, 39.05, 33.24), (-35.24, 39.56, 0.01642), (-10.86, 39.52, -33.54), (28.56, 39.52, -20.7), (6.673, 52.4, 20.54), (21.6, 52.4, 0.003046), (4.824e-05, 58.54, -0.0125), (-17.47, 52.4, 12.69), (-17.62, 53.02, -12.76), (6.708, 53.02, -20.7), (38.9, 17.68, 12.64), (0.002906, 17.68, 40.91), (-38.9, 17.68, 12.64), (-24.04, 17.68, -33.09), (24.04, 17.68, -33.1), (38.28, 17.98, -13.62), (24.78, 17.99, -32.21), (-1.118, 17.99, -40.62), (-22.98, 17.99, -33.52), (-39.34, 18.31, -11.63), (-38.99, 18.01, 11.52), (-23.04, 18.04, 33.51), (-1.054, 18.04, 40.65), (24.75, 18.04, 32.27), (38.34, 18.04, 13.56), (22.95, 18.03, -33.57), (1.167, 18.03, -40.65), (-24.84, 18.0, -32.2), (-38.28, 17.97, -13.69), (-38.31, 18.03, 13.66), (-24.84, 18.02, 32.2), (1.168, 18.03, 40.65), (22.95, 18.03, 33.57), (39.02, 18.02, 11.45), (39.02, 18.02, -11.45), (36.95, 34.66, -0.002111), (11.42, 34.66, 35.14), (-29.9, 34.66, 21.7), (-29.86, 34.65, -21.74), (11.42, 34.66, -35.13), (6.326, 51.5, 21.37), (10.62, 36.38, 34.49), (-18.39, 51.46, 12.66), (-29.45, 36.46, 20.75), (-17.85, 52.08, -13.69), (-28.86, 36.38, -21.67), (7.522, 52.08, -21.2), (11.69, 36.38, -34.14), (36.09, 36.38, 0.5545), (28.35, 39.34, 19.31), (-9.604, 39.34, 32.93), (-34.23, 39.39, 1.086), (-11.71, 39.81, -32.56), (27.37, 39.82, -21.19), (-0.2999, 58.19, 0.9229), (5.788, 52.61, 19.66), (22.28, 51.5, 0.5879), (-16.24, 52.6, 12.5), (-0.3198, 58.18, -1.023), (-16.14, 52.64, -12.41), (5.778, 52.64, -19.51), (28.5, 37.7, -20.73), (-10.9, 37.71, -33.51), (-35.54, 38.23, -0.01945), (-10.89, 37.77, 33.51), (28.51, 37.77, 20.71), (38.7, 18.71, -12.48), (36.58, 35.41, -0.9917), (23.85, 18.69, 32.94), (12.21, 35.47, 34.46), (-23.95, 18.69, 32.86), (-28.99, 35.47, 22.26), (-39.0, 18.99, -12.74), (-30.14, 35.45, -20.71), (0.09335, 18.7, -40.66), (10.36, 35.42, -35.09), (27.56, 38.4, 21.39), (-11.83, 38.4, 32.82), (-35.19, 38.84, -1.101), (-9.695, 38.36, -33.52), (28.89, 38.35, -19.59), (36.54, 35.47, 0.9676), (38.7, 18.69, 12.51), (10.37, 35.47, 35.05), (0.06123, 18.69, 40.67), (-30.18, 35.4, 20.7), (-38.65, 18.7, 12.64), (-29.01, 35.42, -22.3), (-23.98, 18.7, -32.84), (12.24, 35.42, -34.48), (23.82, 18.71, -32.95), (28.86, 38.4, 19.6), (-9.721, 38.4, 33.51), (-34.9, 38.33, 1.123), (-11.86, 38.36, -32.82), (27.55, 38.35, -21.43), (21.37, 52.05, -1.116), (7.758, 52.65, -20.15), (27.77, 40.28, -20.15), (5.451, 52.04, -20.68), (-16.79, 52.59, -13.66), (-10.66, 40.31, -32.55), (-17.91, 52.06, -11.51), (-17.97, 52.05, 11.58), (-33.91, 39.85, 0.08654), (-16.63, 52.06, 13.46), (5.541, 52.06, 20.66), (-10.51, 39.78, 32.34), (7.66, 52.06, 19.97), (21.36, 52.06, 1.111), (27.52, 39.78, 19.99), (27.12, 39.34, 20.99), (11.68, 36.38, 34.15), (-11.58, 39.34, 32.28), (-28.87, 36.38, 21.66), (-34.25, 39.35, -1.14), (-29.51, 36.45, -20.69), (-9.51, 39.39, -32.89), (10.57, 36.47, -34.44), (28.3, 39.42, -19.23), (36.01, 36.48, -0.5072), (7.444, 51.5, 21.01), (20.49, 52.6, 0.5692), (0.7858, 58.19, 0.569), (-17.68, 51.5, 13.57), (-18.43, 51.42, -12.66), (6.334, 51.43, -21.44), (6.874, 52.6, 19.31), (22.32, 51.46, -0.5699), (-1.027, 58.18, 0.06318), (-16.81, 52.63, 11.57), (-16.86, 52.63, -11.51), (20.41, 52.63, -0.5285), (0.8825, 58.18, -0.5436), (6.902, 52.62, -19.22), (39.8, 15.46, -12.91), (24.6, 15.46, -33.84), (0.01062, 15.46, -41.83), (-24.58, 15.46, -33.84), (-39.78, 15.46, -12.92), (-39.78, 15.46, 12.95), (-24.59, 15.46, 33.86), (0.0111, 15.46, 41.85), (24.6, 15.46, 33.87), (39.8, 15.46, 12.94), (38.9, 15.27, -12.64), (24.04, 15.27, -33.1), (0.005167, 15.27, -40.91), (-24.04, 15.27, -33.09), (-39.24, 15.56, -12.75), (-38.9, 15.27, 12.64), (-24.05, 15.27, 33.09), (0.002906, 15.27, 40.91), (24.04, 15.27, 33.1), (38.9, 15.27, 12.64)], [], [(30, 28, 77, 131), (34, 32, 80, 123), (38, 36, 83, 125), (42, 40, 86, 127), (46, 44, 89, 129), (48, 0, 123, 133), (50, 1, 125, 139), (52, 2, 127, 141), (54, 3, 129, 145), (56, 30, 131, 92), (58, 34, 123, 108), (60, 38, 125, 109), (62, 42, 127, 110), (64, 46, 129, 111), (4, 66, 122, 131), (0, 68, 124, 123), (1, 70, 126, 125), (2, 72, 128, 127), (3, 74, 130, 129), (76, 21, 133, 144), (22, 4, 131, 143), (23, 76, 144, 139), (5, 24, 141, 144), (25, 5, 144, 145), (74, 54, 145, 130), (24, 25, 145, 141), (72, 52, 141, 128), (70, 50, 139, 126), (21, 23, 139, 133), (68, 48, 133, 124), (66, 22, 143, 122), (27, 20, 130, 77), (63, 27, 77, 111), (20, 63, 111, 130), (43, 19, 128, 89), (61, 43, 89, 110), (19, 61, 110, 128), (39, 18, 126, 86), (59, 39, 86, 109), (18, 59, 109, 126), (35, 17, 124, 83), (57, 35, 83, 108), (17, 57, 108, 124), (31, 16, 122, 80), (55, 31, 80, 92), (16, 55, 92, 122), (44, 64, 111, 89), (40, 62, 110, 86), (36, 60, 109, 83), (32, 58, 108, 80), (28, 56, 92, 77), (7, 79, 131, 77), (9, 82, 123, 80), (11, 85, 125, 83), (13, 88, 127, 86), (15, 91, 129, 89), (82, 94, 122, 123), (85, 97, 124, 125), (88, 100, 126, 127), (91, 103, 128, 129), (79, 106, 130, 131), (29, 6, 92, 131), (33, 8, 108, 123), (37, 10, 109, 125), (41, 12, 110, 127), (45, 14, 111, 129), (95, 29, 131, 122), (98, 33, 123, 124), (101, 37, 125, 126), (104, 41, 127, 128), (107, 45, 129, 130), (113, 115, 145, 143), (73, 113, 143, 130), (115, 73, 130, 145), (53, 117, 141, 145), (71, 53, 145, 128), (117, 71, 128, 141), (51, 119, 139, 141), (69, 51, 141, 126), (119, 69, 126, 139), (49, 121, 133, 139), (67, 49, 139, 124), (121, 67, 124, 133), (47, 26, 143, 133), (65, 47, 133, 122), (26, 65, 122, 143), (106, 7, 77, 130), (14, 107, 130, 111), (103, 15, 89, 128), (12, 104, 128, 110), (100, 13, 86, 126), (10, 101, 126, 109), (97, 11, 83, 124), (8, 98, 124, 108), (94, 9, 80, 122), (6, 95, 122, 92), (93, 81, 123, 122), (96, 84, 125, 124), (99, 87, 127, 126), (102, 90, 129, 128), (105, 78, 131, 130), (81, 134, 133, 123), (138, 136, 143, 144), (84, 140, 139, 125), (87, 142, 141, 127), (90, 114, 145, 129), (120, 138, 144, 133), (78, 112, 143, 131), (75, 118, 139, 144), (116, 75, 144, 141), (112, 105, 130, 143), (114, 102, 128, 145), (118, 116, 141, 139), (142, 99, 126, 141), (140, 96, 124, 139), (136, 120, 133, 143), (134, 93, 122, 133), (135, 137, 144, 143), (137, 132, 145, 144), (132, 135, 143, 145), (192, 147, 146, 191), (193, 149, 148, 189), (194, 151, 150, 187), (195, 153, 152, 185), (196, 155, 154, 183), (197, 161, 149, 198), (199, 164, 151, 200), (201, 165, 153, 202), (203, 166, 155, 204), (190, 167, 147, 192), (188, 168, 149, 193), (186, 169, 151, 194), (184, 170, 153, 195), (182, 171, 155, 196), (205, 147, 156, 206), (198, 149, 157, 207), (200, 151, 158, 208), (202, 153, 159, 209), (204, 155, 160, 210), (211, 163, 161, 212), (213, 162, 147, 205), (214, 164, 163, 211), (215, 163, 165, 216), (217, 166, 163, 215), (210, 160, 166, 203), (216, 165, 166, 217), (209, 159, 165, 201), (208, 158, 164, 199), (212, 161, 164, 214), (207, 157, 161, 197), (206, 156, 162, 213), (172, 146, 160, 218), (173, 171, 146, 172), (218, 160, 171, 173), (174, 154, 159, 219), (175, 170, 154, 174), (219, 159, 170, 175), (176, 152, 158, 220), (177, 169, 152, 176), (220, 158, 169, 177), (178, 150, 157, 221), (179, 168, 150, 178), (221, 157, 168, 179), (180, 148, 156, 222), (181, 167, 148, 180), (222, 156, 167, 181), (183, 154, 171, 182), (185, 152, 170, 184), (187, 150, 169, 186), (189, 148, 168, 188), (191, 146, 167, 190), (223, 146, 147, 224), (225, 148, 149, 226), (227, 150, 151, 228), (229, 152, 153, 230), (231, 154, 155, 232), (226, 149, 156, 233), (228, 151, 157, 234), (230, 153, 158, 235), (232, 155, 159, 236), (224, 147, 160, 237), (238, 147, 167, 239), (240, 149, 168, 241), (242, 151, 169, 243), (244, 153, 170, 245), (246, 155, 171, 247), (248, 156, 147, 238), (249, 157, 149, 240), (250, 158, 151, 242), (251, 159, 153, 244), (252, 160, 155, 246), (253, 162, 166, 254), (255, 160, 162, 253), (254, 166, 160, 255), (256, 166, 165, 257), (258, 159, 166, 256), (257, 165, 159, 258), (259, 165, 164, 260), (261, 158, 165, 259), (260, 164, 158, 261), (262, 164, 161, 263), (264, 157, 164, 262), (263, 161, 157, 264), (265, 161, 162, 266), (267, 156, 161, 265), (266, 162, 156, 267), (237, 160, 146, 223), (247, 171, 160, 252), (236, 159, 154, 231), (245, 170, 159, 251), (235, 158, 152, 229), (243, 169, 158, 250), (234, 157, 150, 227), (241, 168, 157, 249), (233, 156, 148, 225), (239, 167, 156, 248), (268, 156, 149, 269), (270, 157, 151, 271), (272, 158, 153, 273), (274, 159, 155, 275), (276, 160, 147, 277), (269, 149, 161, 278), (280, 163, 162, 279), (271, 151, 164, 281), (273, 153, 165, 282), (275, 155, 166, 283), (284, 161, 163, 280), (277, 147, 162, 285), (286, 163, 164, 287), (288, 165, 163, 286), (285, 162, 160, 276), (283, 166, 159, 274), (287, 164, 165, 288), (282, 165, 158, 272), (281, 164, 157, 270), (279, 162, 161, 284), (278, 161, 156, 268), (289, 162, 163, 290), (290, 163, 166, 291), (291, 166, 162, 289), (137, 290, 291, 132), (66, 206, 213, 22), (121, 263, 264, 67), (132, 291, 289, 135), (27, 172, 218, 20), (47, 265, 266, 26), (167, 146, 302, 311), (65, 267, 265, 47), (63, 173, 172, 27), (20, 218, 173, 63), (26, 266, 267, 65), (43, 174, 219, 19), (106, 237, 223, 7), (92, 80, 300, 301), (14, 247, 252, 107), (61, 175, 174, 43), (19, 219, 175, 61), (103, 236, 231, 15), (39, 176, 220, 18), (12, 245, 251, 104), (93, 268, 269, 81), (154, 170, 305, 304), (100, 235, 229, 13), (59, 177, 176, 39), (96, 270, 271, 84), (18, 220, 177, 59), (10, 243, 250, 101), (99, 272, 273, 87), (35, 178, 221, 17), (97, 234, 227, 11), (102, 274, 275, 90), (168, 148, 310, 309), (8, 241, 249, 98), (57, 179, 178, 35), (105, 276, 277, 78), (17, 221, 179, 57), (94, 233, 225, 9), (81, 269, 278, 134), (31, 180, 222, 16), (6, 239, 248, 95), (138, 280, 279, 136), (77, 92, 301, 292), (55, 181, 180, 31), (84, 271, 281, 140), (16, 222, 181, 55), (87, 273, 282, 142), (150, 168, 309, 308), (44, 183, 182, 64), (90, 275, 283, 114), (110, 89, 294, 295), (40, 185, 184, 62), (120, 284, 280, 138), (169, 150, 308, 307), (36, 187, 186, 60), (78, 277, 285, 112), (80, 108, 299, 300), (32, 189, 188, 58), (75, 286, 287, 118), (170, 152, 306, 305), (28, 191, 190, 56), (7, 223, 224, 79), (116, 288, 286, 75), (30, 192, 191, 28), (9, 225, 226, 82), (112, 285, 276, 105), (34, 193, 189, 32), (11, 227, 228, 85), (114, 283, 274, 102), (38, 194, 187, 36), (13, 229, 230, 88), (118, 287, 288, 116), (42, 195, 185, 40), (15, 231, 232, 91), (142, 282, 272, 99), (46, 196, 183, 44), (82, 226, 233, 94), (140, 281, 270, 96), (48, 197, 198, 0), (85, 228, 234, 97), (136, 279, 284, 120), (50, 199, 200, 1), (88, 230, 235, 100), (134, 278, 268, 93), (52, 201, 202, 2), (91, 232, 236, 103), (54, 203, 204, 3), (79, 224, 237, 106), (56, 190, 192, 30), (29, 238, 239, 6), (58, 188, 193, 34), (33, 240, 241, 8), (60, 186, 194, 38), (37, 242, 243, 10), (62, 184, 195, 42), (41, 244, 245, 12), (64, 182, 196, 46), (45, 246, 247, 14), (4, 205, 206, 66), (95, 248, 238, 29), (0, 198, 207, 68), (98, 249, 240, 33), (1, 200, 208, 70), (101, 250, 242, 37), (2, 202, 209, 72), (104, 251, 244, 41), (3, 204, 210, 74), (107, 252, 246, 45), (76, 211, 212, 21), (113, 253, 254, 115), (22, 213, 205, 4), (73, 255, 253, 113), (23, 214, 211, 76), (115, 254, 255, 73), (5, 215, 216, 24), (53, 256, 257, 117), (25, 217, 215, 5), (71, 258, 256, 53), (74, 210, 203, 54), (117, 257, 258, 71), (24, 216, 217, 25), (51, 259, 260, 119), (72, 209, 201, 52), (69, 261, 259, 51), (70, 208, 199, 50), (119, 260, 261, 69), (21, 212, 214, 23), (49, 262, 263, 121), (135, 289, 290, 137), (68, 207, 197, 48), (67, 264, 262, 49), (292, 302, 303, 293), (294, 304, 305, 295), (296, 306, 307, 297), (298, 308, 309, 299), (300, 310, 311, 301), (293, 303, 304, 294), (295, 305, 306, 296), (297, 307, 308, 298), (299, 309, 310, 300), (301, 311, 302, 292), (109, 86, 296, 297), (148, 167, 311, 310), (89, 111, 293, 294), (111, 77, 292, 293), (152, 169, 307, 306), (86, 110, 295, 296), (171, 154, 304, 303), (83, 109, 297, 298), (146, 171, 303, 302), (108, 83, 298, 299)])
me_icosphere_003.materials.append(mat_domemet)
me_icosphere_003.use_remesh_preserve_volume = False
me_icosphere_003.use_remesh_preserve_attributes = False
me_icosphere_003.use_mirror_vertex_groups = False
me_icosphere_003.update()
me_icosphere_002 = bpy.data.meshes.new('Icosphere.002')
me_icosphere_002.from_pydata([(11.49, 36.28, 35.36), (-30.08, 36.28, 21.85), (-30.08, 36.28, -21.85), (11.49, 36.28, -35.36), (37.18, 36.28, -5.887e-06), (-2.265e-06, 59.25, -9.63e-06), (39.53, 17.69, 12.84), (39.53, 17.69, -12.84), (-2.265e-06, 17.69, 41.56), (24.43, 17.69, 33.63), (-39.53, 17.69, 12.84), (-24.43, 17.69, 33.63), (-24.43, 17.69, -33.63), (-39.53, 17.69, -12.84), (24.43, 17.69, -33.63), (-2.265e-06, 17.69, -41.56), (28.6, 39.54, 20.78), (-10.93, 39.54, 33.63), (-35.36, 39.54, -6.418e-06), (-10.93, 39.54, -33.63), (28.6, 39.54, -20.78), (6.752, 53.05, 20.78), (21.85, 53.05, -8.619e-06), (-17.68, 53.05, 12.84), (-17.68, 53.05, -12.84), (6.752, 53.05, -20.78)], [], [(0, 21, 16), (1, 23, 17), (2, 24, 18), (3, 25, 19), (4, 22, 20), (22, 5, 25), (22, 25, 20), (20, 25, 3), (25, 5, 24), (25, 24, 19), (19, 24, 2), (24, 5, 23), (24, 23, 18), (18, 23, 1), (23, 5, 21), (23, 21, 17), (17, 21, 0), (21, 5, 22), (21, 22, 16), (16, 22, 4), (7, 4, 20), (7, 20, 14), (14, 20, 3), (15, 3, 19), (15, 19, 12), (12, 19, 2), (13, 2, 18), (13, 18, 10), (10, 18, 1), (11, 1, 17), (11, 17, 8), (8, 17, 0), (9, 0, 16), (9, 16, 6), (6, 16, 4), (14, 3, 15), (12, 2, 13), (10, 1, 11), (8, 0, 9), (6, 4, 7)])
me_icosphere_002.materials.append(mat_domeglass)
me_icosphere_002.use_remesh_preserve_volume = False
me_icosphere_002.use_remesh_preserve_attributes = False
me_icosphere_002.use_mirror_vertex_groups = False
me_icosphere_002.update()

# ---- objects
ob_plane = bpy.data.objects.new('Plane', me_plane_001)
ob_cube = bpy.data.objects.new('Cube', me_cube_002)
ob_circle = bpy.data.objects.new('Circle', me_circle)
ob_icosphere_001 = bpy.data.objects.new('Icosphere.001', me_icosphere_003)
ob_icosphere = bpy.data.objects.new('Icosphere', me_icosphere_002)

# ---- transforms, parenting, visibility, modifiers, constraints
ob_plane.location = (-9.155e-06, -2.146e-07, 3.989)
ob_plane.rotation_euler = (1.571, -0.0, 0.0)
ob_plane.lineart.crease_threshold = 0.0
_m = ob_plane.modifiers.new('EdgeSplit', 'EDGE_SPLIT')
_m.split_angle = 0.0
_m.use_edge_angle = False
ob_cube.location = (-2.289e-06, -1.431e-07, 2.797)
ob_cube.rotation_euler = (1.571, -0.0, 0.0)
ob_cube.lineart.crease_threshold = 0.0
ob_circle.location = (-2.289e-06, -2.384e-08, 0.9973)
ob_circle.rotation_euler = (1.571, -0.0, 0.0)
ob_circle.lineart.crease_threshold = 0.0
ob_icosphere_001.parent = ob_circle
ob_icosphere_001.matrix_parent_inverse = Matrix(((1.0, 0.0, 0.0, 2.289e-06), (0.0, -4.371e-08, 1.0, -0.9973), (0.0, -1.0, -4.371e-08, 1.975e-08), (0.0, 0.0, 0.0, 1.0)))
ob_icosphere_001.location = (0.0, -2.132e-14, 0.0)
ob_icosphere_001.rotation_euler = (1.571, -0.0, 0.0)
ob_icosphere_001.lineart.crease_threshold = 0.0
ob_icosphere.parent = ob_circle
ob_icosphere.matrix_parent_inverse = Matrix(((1.0, 0.0, 0.0, 2.289e-06), (0.0, -4.371e-08, 1.0, -0.9973), (0.0, -1.0, -4.371e-08, 1.975e-08), (0.0, 0.0, 0.0, 1.0)))
ob_icosphere.location = (0.0, -2.132e-14, 0.0)
ob_icosphere.rotation_euler = (1.571, -0.0, 0.0)
ob_icosphere.lineart.crease_threshold = 0.0

# ---- collection membership
col_collection_1.objects.link(ob_plane)
col_collection_1.objects.link(ob_cube)
col_collection_1.objects.link(ob_circle)
col_collection_1.objects.link(ob_icosphere_001)
col_collection_1.objects.link(ob_icosphere)

# ---- scene / render settings (as saved in the file)
scene.frame_start = 1; scene.frame_end = 250; scene.frame_set(1)
scene.render.engine = 'BLENDER_EEVEE_NEXT'
scene.render.resolution_percentage = 50
scene.render.dither_intensity = 0.0
scene.cycles.use_denoising = False
scene.cycles.samples = 10
scene.cycles.sampling_pattern = 'TABULATED_SOBOL'
scene.cycles.light_sampling_threshold = 0.0
scene.cycles.use_adaptive_sampling = False
scene.cycles.use_light_tree = False
scene.cycles.blur_glossy = 0.0
scene.cycles.pixel_filter_type = 'GAUSSIAN'
scene.cycles.sample_clamp_indirect = 0.0
scene.view_settings.view_transform = 'Standard'
bpy.context.view_layer.update()

# ---- added for rendering (the .blend has no active camera and no usable light): camera, sun
cam_auto = bpy.data.cameras.new('AutoCamera')
cam_auto.lens = 50.0
cam_auto.sensor_width = 36.0
cam_auto.clip_end = 2297.37
ob_auto_camera = bpy.data.objects.new('AutoCamera', cam_auto)
scene.collection.objects.link(ob_auto_camera)
ob_auto_camera.location = (130.905, -157.086, 134.997)
ob_auto_camera.rotation_euler = (1.09748, -7.21219e-08, 0.694738)
scene.camera = ob_auto_camera
light_auto_sun = bpy.data.lights.new('AutoSun', 'SUN')
light_auto_sun.energy = 3.0
light_auto_sun.angle = 0.0523599
ob_auto_sun = bpy.data.objects.new('AutoSun', light_auto_sun)
scene.collection.objects.link(ob_auto_sun)
ob_auto_sun.rotation_euler = (0.872665, 0.174533, 0.523599)
bpy.context.view_layer.update()
